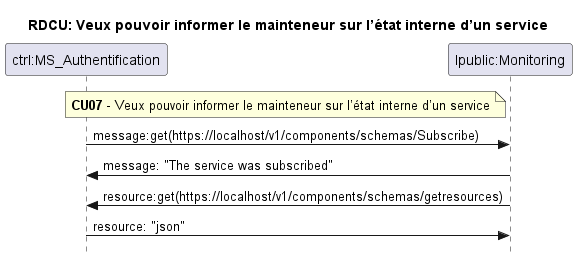

The diagram above was rendered by PlantUML. Its source (embedded in the PNG):
@startuml
title RDCU: Veux pouvoir informer le mainteneur sur l’état interne d’un service
skinparam Style strictuml

participant "ctrl:MS_Authentification" as ctrl
participant "Ipublic:Monitoring" as Ipublic

note left of Ipublic:**CU07** - Veux pouvoir informer le mainteneur sur l’état interne d’un service
ctrl -> Ipublic: message:get(https://localhost/v1/components/schemas/Subscribe) 
Ipublic -> ctrl: message: "The service was subscribed"
Ipublic -> ctrl: resource:get(https://localhost/v1/components/schemas/getresources) 
ctrl ->Ipublic : resource: "json"

@enduml